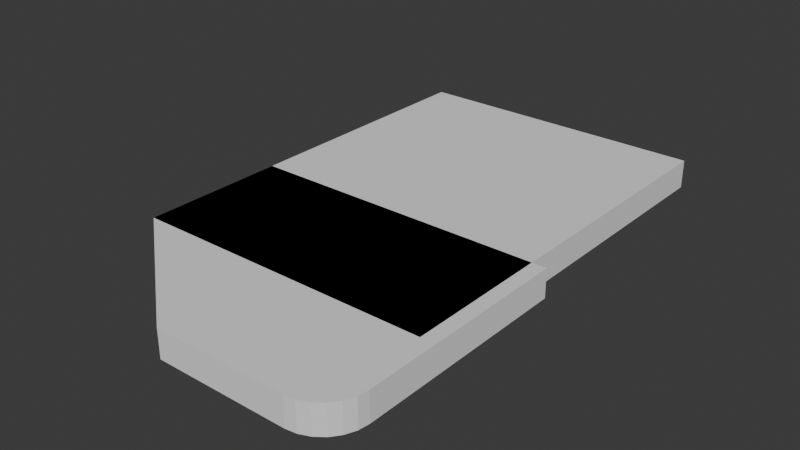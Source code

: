 # Source: aio.blend  (saved by Blender 4.5.87; exported with 4.5.12 LTS)
import bpy
from mathutils import Matrix  # noqa: F401  (used for matrix-valued properties, if any)

bpy.ops.wm.read_factory_settings(use_empty=True)
scene = bpy.context.scene
scene.name = 'Scene'

# ---- collections
col_collection = bpy.data.collections.new('Collection'); scene.collection.children.link(col_collection)
col_top_bool = bpy.data.collections.new('Top Bool'); scene.collection.children.link(col_top_bool)
col_bottom_bool = bpy.data.collections.new('Bottom Bool'); scene.collection.children.link(col_bottom_bool)

# ---- world
world_world = bpy.data.worlds.new('World'); scene.world = world_world
world_world.use_nodes = True; world_world.node_tree.nodes.clear()
_N = world_world.node_tree.nodes; _L = world_world.node_tree.links
n0 = _N.new('ShaderNodeOutputWorld'); n0.name = 'World Output'; n0.location = (200, 100)
n1 = _N.new('ShaderNodeBackground'); n1.name = 'Background'; n1.location = (-200, 100)
n1.inputs[0].default_value = (0.05088, 0.05088, 0.05088, 1.0)
_L.new(n1.outputs[0], n0.inputs[0])
n0.is_active_output = True
world_world.color = (0.05088, 0.05088, 0.05088)
world_world.sun_shadow_jitter_overblur = 0.0

# ---- meshes
me_plane = bpy.data.meshes.new('Plane')
me_plane.from_pydata([(-5.12, -5.12, 0.0), (5.0, -5.12, 0.0), (-5.12, 5.12, 0.0), (5.0, 5.12, 0.0), (12.12, -5.12, 0.0), (12.12, 5.12, 0.0), (17.12, -5.12, 0.0), (17.12, 5.12, 0.0), (5.0, -13.12, 0.0), (12.12, -13.12, 0.0), (17.12, -13.12, 0.0)], [], [(0, 1, 3, 2), (3, 1, 4, 5), (5, 4, 6, 7), (6, 4, 9, 10), (4, 1, 8, 9), (1, 0, 8)])
_uv = me_plane.uv_layers.new(name='UVMap')
_uv.uv.foreach_set('vector', [0.0, 0.0, 1.0, 0.0, 1.0, 1.0, 0.0, 1.0, 1.0, 1.0, 1.0, 0.0, 1.0, 0.0, 1.0, 1.0, 1.0, 1.0, 1.0, 0.0, 1.0, 0.0, 1.0, 1.0, 1.0, 0.0, 1.0, 0.0, 1.0, 0.0, 1.0, 0.0, 1.0, 0.0, 1.0, 0.0, 1.0, 0.0, 1.0, 0.0, 1.0, 0.0, 0.0, 0.0, 1.0, 0.0])
me_plane.update()
me_plane_001 = bpy.data.meshes.new('Plane.001')
me_plane_001.from_pydata([(-5.12, -5.12, 0.0), (5.0, -5.12, 0.0), (-5.12, 5.12, 0.0), (5.0, 5.12, 0.0), (16.1, -5.12, 0.0), (16.1, 5.12, 0.0), (-5.12, 16.42, 0.0), (5.0, 16.42, 0.0), (16.1, 16.42, 0.0), (-5.12, 23.92, 0.0), (5.0, 23.92, 0.0), (16.1, 23.92, 0.0)], [], [(0, 1, 3, 2), (3, 1, 4, 5), (3, 5, 8, 7), (2, 3, 7, 6), (7, 8, 11, 10), (6, 7, 10, 9)])
_uv = me_plane_001.uv_layers.new(name='UVMap')
_uv.uv.foreach_set('vector', [0.0, 0.0, 1.0, 0.0, 1.0, 1.0, 0.0, 1.0, 1.0, 1.0, 1.0, 0.0, 1.0, 0.0, 1.0, 1.0, 1.0, 1.0, 1.0, 1.0, 1.0, 1.0, 1.0, 1.0, 0.0, 1.0, 1.0, 1.0, 1.0, 1.0, 0.0, 1.0, 1.0, 1.0, 1.0, 1.0, 1.0, 1.0, 1.0, 1.0, 0.0, 1.0, 1.0, 1.0, 1.0, 1.0, 0.0, 1.0])
me_plane_001.update()
me_circle = bpy.data.meshes.new('Circle')
me_circle.from_pydata([(0.0, 2.0, 0.0), (-0.3902, 1.962, 0.0), (-0.7654, 1.848, 0.0), (-1.111, 1.663, 0.0), (-1.414, 1.414, 0.0), (-1.663, 1.111, 0.0), (-1.848, 0.7654, 0.0), (-1.962, 0.3902, 0.0), (-2.0, 0.0, 0.0), (-1.962, -0.3902, 0.0), (-1.848, -0.7654, 0.0), (-1.663, -1.111, 0.0), (-1.414, -1.414, 0.0), (-1.111, -1.663, 0.0), (-0.7654, -1.848, 0.0), (-0.3902, -1.962, 0.0), (0.0, -2.0, 0.0), (0.3902, -1.962, 0.0), (0.7654, -1.848, 0.0), (1.111, -1.663, 0.0), (1.414, -1.414, 0.0), (1.663, -1.111, 0.0), (1.848, -0.7654, 0.0), (1.962, -0.3902, 0.0), (2.0, 0.0, 0.0), (1.962, 0.3902, 0.0), (1.848, 0.7654, 0.0), (1.663, 1.111, 0.0), (1.414, 1.414, 0.0), (1.111, 1.663, 0.0), (0.7654, 1.848, 0.0), (0.3902, 1.962, 0.0)], [], [(0, 1, 2, 3, 4, 5, 6, 7, 8, 9, 10, 11, 12, 13, 14, 15, 16, 17, 18, 19, 20, 21, 22, 23, 24, 25, 26, 27, 28, 29, 30, 31)])
_uv = me_circle.uv_layers.new(name='UVMap')
_uv.uv.foreach_set('vector', [0.5, 1.0, 0.4025, 0.9904, 0.3087, 0.9619, 0.2222, 0.9157, 0.1464, 0.8536, 0.08427, 0.7778, 0.03806, 0.6913, 0.009607, 0.5975, 0.0, 0.5, 0.009607, 0.4025, 0.03806, 0.3087, 0.08427, 0.2222, 0.1464, 0.1464, 0.2222, 0.08427, 0.3087, 0.03806, 0.4025, 0.009607, 0.5, 0.0, 0.5975, 0.009607, 0.6913, 0.03806, 0.7778, 0.08427, 0.8536, 0.1464, 0.9157, 0.2222, 0.9619, 0.3087, 0.9904, 0.4025, 1.0, 0.5, 0.9904, 0.5975, 0.9619, 0.6913, 0.9157, 0.7778, 0.8536, 0.8536, 0.7778, 0.9157, 0.6913, 0.9619, 0.5975, 0.9904])
me_circle.update()
me_circle_001 = bpy.data.meshes.new('Circle.001')
me_circle_001.from_pydata([(0.0, 2.0, 0.0), (-0.3902, 1.962, 0.0), (-0.7654, 1.848, 0.0), (-1.111, 1.663, 0.0), (-1.414, 1.414, 0.0), (-1.663, 1.111, 0.0), (-1.848, 0.7654, 0.0), (-1.962, 0.3902, 0.0), (-2.0, 0.0, 0.0), (-1.962, -0.3902, 0.0), (-1.848, -0.7654, 0.0), (-1.663, -1.111, 0.0), (-1.414, -1.414, 0.0), (-1.111, -1.663, 0.0), (-0.7654, -1.848, 0.0), (-0.3902, -1.962, 0.0), (0.0, -2.0, 0.0), (0.3902, -1.962, 0.0), (0.7654, -1.848, 0.0), (1.111, -1.663, 0.0), (1.414, -1.414, 0.0), (1.663, -1.111, 0.0), (1.848, -0.7654, 0.0), (1.962, -0.3902, 0.0), (2.0, 0.0, 0.0), (1.962, 0.3902, 0.0), (1.848, 0.7654, 0.0), (1.663, 1.111, 0.0), (1.414, 1.414, 0.0), (1.111, 1.663, 0.0), (0.7654, 1.848, 0.0), (0.3902, 1.962, 0.0)], [], [(0, 1, 2, 3, 4, 5, 6, 7, 8, 9, 10, 11, 12, 13, 14, 15, 16, 17, 18, 19, 20, 21, 22, 23, 24, 25, 26, 27, 28, 29, 30, 31)])
_uv = me_circle_001.uv_layers.new(name='UVMap')
_uv.uv.foreach_set('vector', [0.5, 1.0, 0.4025, 0.9904, 0.3087, 0.9619, 0.2222, 0.9157, 0.1464, 0.8536, 0.08427, 0.7778, 0.03806, 0.6913, 0.009607, 0.5975, 0.0, 0.5, 0.009607, 0.4025, 0.03806, 0.3087, 0.08427, 0.2222, 0.1464, 0.1464, 0.2222, 0.08427, 0.3087, 0.03806, 0.4025, 0.009607, 0.5, 0.0, 0.5975, 0.009607, 0.6913, 0.03806, 0.7778, 0.08427, 0.8536, 0.1464, 0.9157, 0.2222, 0.9619, 0.3087, 0.9904, 0.4025, 1.0, 0.5, 0.9904, 0.5975, 0.9619, 0.6913, 0.9157, 0.7778, 0.8536, 0.8536, 0.7778, 0.9157, 0.6913, 0.9619, 0.5975, 0.9904])
me_circle_001.update()

# ---- objects
ob_top = bpy.data.objects.new('Top', me_plane)
ob_bottom = bpy.data.objects.new('Bottom', me_plane_001)
ob_circle = bpy.data.objects.new('Circle', me_circle)
ob_circle_001 = bpy.data.objects.new('Circle.001', me_circle)
ob_circle_002 = bpy.data.objects.new('Circle.002', me_circle_001)
ob_circle_003 = bpy.data.objects.new('Circle.003', me_circle_001)

# ---- transforms, parenting, visibility, modifiers, constraints
ob_top.location = (0.0, 0.0, 0.0)
_vg = ob_top.vertex_groups.new(name='Group')
_vg.add([10], 1.0, 'REPLACE')
_m = ob_top.modifiers.new('Solidify', 'SOLIDIFY')
_m.thickness = 2.0
_m.offset = 1.0
_m = ob_top.modifiers.new('Bevel', 'BEVEL')
_m.width = 2.92
_m.width_pct = 2.92
_m.segments = 6
_m.limit_method = 'VGROUP'
_m.vertex_group = 'Group'
_m = ob_top.modifiers.new('Boolean', 'BOOLEAN')
_m.collection = col_top_bool
_m.operand_type = 'COLLECTION'
ob_bottom.location = (0.0, 0.0, 0.0)
_m = ob_bottom.modifiers.new('Solidify', 'SOLIDIFY')
_m.thickness = 2.0
_m.offset = 1.0
_m = ob_bottom.modifiers.new('Boolean', 'BOOLEAN')
_m.collection = col_bottom_bool
_m.operand_type = 'COLLECTION'
ob_circle.location = (0.0, 0.0, 0.0)
_m = ob_circle.modifiers.new('Solidify', 'SOLIDIFY')
_m.thickness = 2.0
_m.offset = 1.0
ob_circle_001.location = (12.0, -5.0, 0.0)
_m = ob_circle_001.modifiers.new('Solidify', 'SOLIDIFY')
_m.thickness = 2.0
_m.offset = 1.0
ob_circle_002.location = (0.0, 0.0, 0.0)
_m = ob_circle_002.modifiers.new('Solidify', 'SOLIDIFY')
_m.thickness = 2.0
_m.offset = 1.0
ob_circle_003.location = (11.2, 16.41, 0.0)
_m = ob_circle_003.modifiers.new('Solidify', 'SOLIDIFY')
_m.thickness = 2.0
_m.offset = 1.0

# ---- collection membership
col_collection.objects.link(ob_top)
col_collection.objects.link(ob_bottom)
col_top_bool.objects.link(ob_circle)
col_top_bool.objects.link(ob_circle_001)
col_bottom_bool.objects.link(ob_circle_002)
col_bottom_bool.objects.link(ob_circle_003)

# ---- scene / render settings (as saved in the file)
scene.frame_start = 1; scene.frame_end = 250; scene.frame_set(1)
scene.render.engine = 'BLENDER_EEVEE_NEXT'
bpy.context.view_layer.update()

# ---- added for rendering (the .blend has no active camera and no usable light): camera, sun
cam_auto = bpy.data.cameras.new('AutoCamera')
cam_auto.lens = 50.0
cam_auto.sensor_width = 36.0
cam_auto.clip_end = 1000.0
ob_auto_camera = bpy.data.objects.new('AutoCamera', cam_auto)
scene.collection.objects.link(ob_auto_camera)
ob_auto_camera.location = (46.0161, -42.6194, 33.0129)
ob_auto_camera.rotation_euler = (1.09748, -7.21219e-08, 0.694738)
scene.camera = ob_auto_camera
light_auto_sun = bpy.data.lights.new('AutoSun', 'SUN')
light_auto_sun.energy = 3.0
light_auto_sun.angle = 0.0523599
ob_auto_sun = bpy.data.objects.new('AutoSun', light_auto_sun)
scene.collection.objects.link(ob_auto_sun)
ob_auto_sun.rotation_euler = (0.872665, 0.174533, 0.523599)
bpy.context.view_layer.update()
